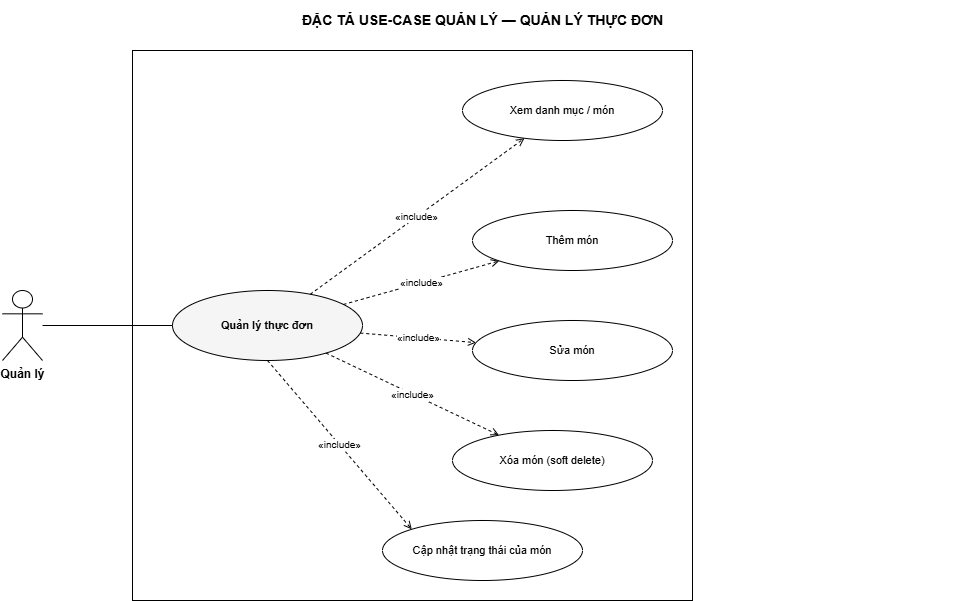

The diagram above was exported from draw.io. Its source (the exported page's mxGraphModel, read from the mxfile embedded in the PNG):
<mxGraphModel dx="941" dy="354" grid="1" gridSize="10" guides="1" tooltips="1" connect="1" arrows="1" fold="1" page="1" pageScale="1" pageWidth="1040" pageHeight="680" math="0" shadow="0">
  <root>
    <mxCell id="0" />
    <mxCell id="1" parent="0" />
    <mxCell id="title" value="ĐẶC TẢ USE-CASE QUẢN LÝ — QUẢN LÝ THỰC ĐƠN" style="text;html=1;fontSize=14;fontStyle=1;align=center;verticalAlign=middle;" parent="1" vertex="1">
      <mxGeometry x="40" y="40" width="960" height="40" as="geometry" />
    </mxCell>
    <mxCell id="boundary" value="" style="rounded=0;whiteSpace=wrap;html=1;verticalAlign=top;fontSize=11;fontStyle=2;fillColor=none;strokeColor=#000000;" parent="1" vertex="1">
      <mxGeometry x="170" y="90" width="560" height="550" as="geometry" />
    </mxCell>
    <mxCell id="a0" value="Quản lý" style="shape=umlActor;verticalLabelPosition=bottom;verticalAlign=top;html=1;outlineConnect=0;fontSize=12;fontStyle=1;fillColor=#FFFFFF;strokeColor=#000000;" parent="1" vertex="1">
      <mxGeometry x="40" y="330" width="40" height="70" as="geometry" />
    </mxCell>
    <mxCell id="uc" value="Quản lý thực đơn" style="ellipse;whiteSpace=wrap;html=1;fontSize=11;verticalAlign=middle;fillColor=#FFFFFF;strokeColor=#000000;fontStyle=1;fillColor=#F5F5F5;" parent="1" vertex="1">
      <mxGeometry x="210" y="330" width="190" height="70" as="geometry" />
    </mxCell>
    <mxCell id="inc0" value="Xem danh mục / món" style="ellipse;whiteSpace=wrap;html=1;fontSize=11;verticalAlign=middle;fillColor=#FFFFFF;strokeColor=#000000;" parent="1" vertex="1">
      <mxGeometry x="500" y="120" width="200" height="60" as="geometry" />
    </mxCell>
    <mxCell id="inc1" value="Thêm món" style="ellipse;whiteSpace=wrap;html=1;fontSize=11;verticalAlign=middle;fillColor=#FFFFFF;strokeColor=#000000;" parent="1" vertex="1">
      <mxGeometry x="510" y="250" width="200" height="60" as="geometry" />
    </mxCell>
    <mxCell id="inc2" value="Sửa món" style="ellipse;whiteSpace=wrap;html=1;fontSize=11;verticalAlign=middle;fillColor=#FFFFFF;strokeColor=#000000;" parent="1" vertex="1">
      <mxGeometry x="510" y="360" width="200" height="60" as="geometry" />
    </mxCell>
    <mxCell id="inc3" value="Xóa món (soft delete)" style="ellipse;whiteSpace=wrap;html=1;fontSize=11;verticalAlign=middle;fillColor=#FFFFFF;strokeColor=#000000;" parent="1" vertex="1">
      <mxGeometry x="490" y="470" width="200" height="60" as="geometry" />
    </mxCell>
    <mxCell id="e-a0" value="" style="edgeStyle=none;html=1;fontSize=10;endArrow=none;strokeColor=#000000;" parent="1" source="a0" target="uc" edge="1">
      <mxGeometry relative="1" as="geometry" />
    </mxCell>
    <mxCell id="e-inc0" value="«include»" style="edgeStyle=none;html=1;fontSize=10;endArrow=open;endFill=0;dashed=1;strokeColor=#000000;" parent="1" source="uc" target="inc0" edge="1">
      <mxGeometry relative="1" as="geometry" />
    </mxCell>
    <mxCell id="e-inc1" value="«include»" style="edgeStyle=none;html=1;fontSize=10;endArrow=open;endFill=0;dashed=1;strokeColor=#000000;" parent="1" source="uc" target="inc1" edge="1">
      <mxGeometry relative="1" as="geometry" />
    </mxCell>
    <mxCell id="e-inc2" value="«include»" style="edgeStyle=none;html=1;fontSize=10;endArrow=open;endFill=0;dashed=1;strokeColor=#000000;" parent="1" source="uc" target="inc2" edge="1">
      <mxGeometry relative="1" as="geometry" />
    </mxCell>
    <mxCell id="e-inc3" value="«include»" style="edgeStyle=none;html=1;fontSize=10;endArrow=open;endFill=0;dashed=1;strokeColor=#000000;" parent="1" source="uc" target="inc3" edge="1">
      <mxGeometry relative="1" as="geometry" />
    </mxCell>
    <mxCell id="2" value="Cập nhật trạng thái của món" style="ellipse;whiteSpace=wrap;html=1;fontSize=11;verticalAlign=middle;fillColor=#FFFFFF;strokeColor=#000000;" vertex="1" parent="1">
      <mxGeometry x="420" y="560" width="200" height="60" as="geometry" />
    </mxCell>
    <mxCell id="3" value="«include»" style="edgeStyle=none;html=1;fontSize=10;endArrow=open;endFill=0;dashed=1;strokeColor=#000000;entryX=0;entryY=0;entryDx=0;entryDy=0;exitX=0.5;exitY=1;exitDx=0;exitDy=0;" edge="1" parent="1" source="uc" target="2">
      <mxGeometry relative="1" as="geometry">
        <mxPoint x="373" y="403" as="sourcePoint" />
        <mxPoint x="546" y="485" as="targetPoint" />
      </mxGeometry>
    </mxCell>
  </root>
</mxGraphModel>